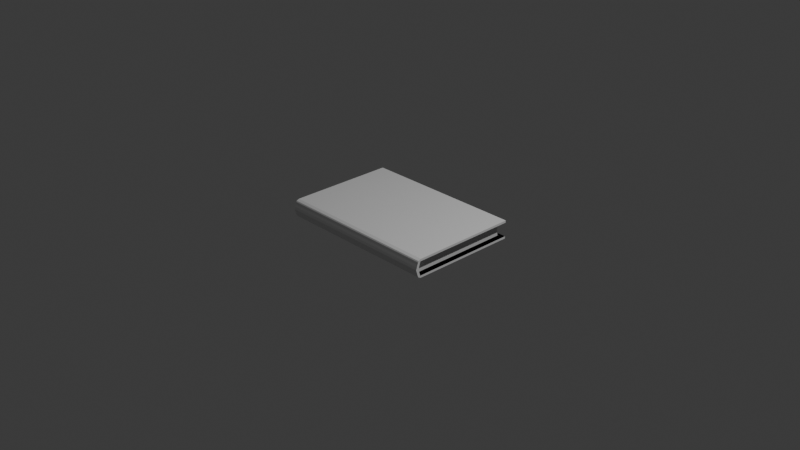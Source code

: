 # Source: Runner_s_Guide.blend  (saved by Blender 4.4.32; exported with 4.5.12 LTS)
import bpy
from mathutils import Matrix  # noqa: F401  (used for matrix-valued properties, if any)

bpy.ops.wm.read_factory_settings(use_empty=True)
scene = bpy.context.scene
scene.name = 'Scene'

# ---- collections
col_collection = bpy.data.collections.new('Collection'); scene.collection.children.link(col_collection)

# ---- materials (node trees are filled in below, after node groups)
mat_material = bpy.data.materials.new('Material')
mat_material.alpha_threshold = 0.0
mat_material.roughness = 0.5
mat_material.line_color = (0.0, 0.0, 0.0, 1.0)
mat_pages = bpy.data.materials.new('Pages')
mat_metal_strip = bpy.data.materials.new('Metal Strip')
mat_book_cover = bpy.data.materials.new('Book Cover')
mat_book_inside = bpy.data.materials.new('Book inside')
mat_book_ends = bpy.data.materials.new('Book Ends')

# ---- material node trees
mat_material.use_nodes = True; mat_material.node_tree.nodes.clear()
_N = mat_material.node_tree.nodes; _L = mat_material.node_tree.links
n0 = _N.new('ShaderNodeOutputMaterial'); n0.name = 'Material Output'; n0.location = (300, 300)
n1 = _N.new('ShaderNodeBsdfPrincipled'); n1.name = 'Principled BSDF'; n1.location = (10, 300)
n1.inputs[3].default_value = 1.45
_L.new(n1.outputs[0], n0.inputs[0])
n0.is_active_output = True
mat_pages.use_nodes = True; mat_pages.node_tree.nodes.clear()
_N = mat_pages.node_tree.nodes; _L = mat_pages.node_tree.links
n0 = _N.new('ShaderNodeBsdfPrincipled'); n0.name = 'Principled BSDF'; n0.location = (10, 300)
n1 = _N.new('ShaderNodeOutputMaterial'); n1.name = 'Material Output'; n1.location = (300, 300)
_L.new(n0.outputs[0], n1.inputs[0])
n1.is_active_output = True
mat_metal_strip.use_nodes = True; mat_metal_strip.node_tree.nodes.clear()
_N = mat_metal_strip.node_tree.nodes; _L = mat_metal_strip.node_tree.links
n0 = _N.new('ShaderNodeBsdfPrincipled'); n0.name = 'Principled BSDF'; n0.location = (10, 300)
n1 = _N.new('ShaderNodeOutputMaterial'); n1.name = 'Material Output'; n1.location = (300, 300)
_L.new(n0.outputs[0], n1.inputs[0])
n1.is_active_output = True
mat_book_cover.use_nodes = True; mat_book_cover.node_tree.nodes.clear()
_N = mat_book_cover.node_tree.nodes; _L = mat_book_cover.node_tree.links
n0 = _N.new('ShaderNodeBsdfPrincipled'); n0.name = 'Principled BSDF'; n0.location = (10, 300)
n1 = _N.new('ShaderNodeOutputMaterial'); n1.name = 'Material Output'; n1.location = (300, 300)
_L.new(n0.outputs[0], n1.inputs[0])
n1.is_active_output = True
mat_book_inside.use_nodes = True; mat_book_inside.node_tree.nodes.clear()
_N = mat_book_inside.node_tree.nodes; _L = mat_book_inside.node_tree.links
n0 = _N.new('ShaderNodeBsdfPrincipled'); n0.name = 'Principled BSDF'; n0.location = (10, 300)
n1 = _N.new('ShaderNodeOutputMaterial'); n1.name = 'Material Output'; n1.location = (300, 300)
_L.new(n0.outputs[0], n1.inputs[0])
n1.is_active_output = True
mat_book_ends.use_nodes = True; mat_book_ends.node_tree.nodes.clear()
_N = mat_book_ends.node_tree.nodes; _L = mat_book_ends.node_tree.links
n0 = _N.new('ShaderNodeBsdfPrincipled'); n0.name = 'Principled BSDF'; n0.location = (10, 300)
n1 = _N.new('ShaderNodeOutputMaterial'); n1.name = 'Material Output'; n1.location = (300, 300)
_L.new(n0.outputs[0], n1.inputs[0])
n1.is_active_output = True

# ---- world
world_world = bpy.data.worlds.new('World'); scene.world = world_world
world_world.use_nodes = True; world_world.node_tree.nodes.clear()
_N = world_world.node_tree.nodes; _L = world_world.node_tree.links
n0 = _N.new('ShaderNodeOutputWorld'); n0.name = 'World Output'; n0.location = (300, 300)
n1 = _N.new('ShaderNodeBackground'); n1.name = 'Background'; n1.location = (10, 300)
n1.inputs[0].default_value = (0.05088, 0.05088, 0.05088, 1.0)
_L.new(n1.outputs[0], n0.inputs[0])
n0.is_active_output = True
world_world.color = (0.05088, 0.05088, 0.05088)
world_world.sun_shadow_jitter_overblur = 0.0

# ---- cameras
cam_camera = bpy.data.cameras.new('Camera')
cam_camera.clip_end = 100.0
cam_camera.ortho_scale = 7.314

# ---- lights
light_light = bpy.data.lights.new('Light', 'POINT')
light_light.energy = 1000.0
light_light.shadow_soft_size = 0.1

# ---- meshes
me_cube = bpy.data.meshes.new('Cube')
me_cube.from_pydata([(1.0, 1.0, 1.0), (1.0, 1.0, -1.0), (-1.0, 1.0, 1.0), (-1.0, 1.0, -1.0), (-1.0, -0.9342, -1.0), (1.0, -0.9342, 1.0), (-1.0, -0.9342, 1.0), (1.0, -0.9342, -1.0), (1.0, 1.0, 0.7549), (1.0, 1.0, -0.7549), (-1.0, -1.013, -0.7549), (-1.0, -1.013, 0.7549), (1.0, -1.013, 0.7549), (1.0, -1.013, -0.7549), (-1.0, 1.0, 0.7549), (-1.0, 1.0, -0.7549), (1.0, -0.9642, 0.7549), (1.0, -0.9642, -0.7549), (-1.0, -0.9642, 0.7549), (-1.0, -0.9642, -0.7549), (-1.0, -1.026, -0.5033), (-1.0, -1.04, -0.2516), (-1.0, -1.053, 2.98e-08), (-1.0, -1.04, 0.2516), (-1.0, -1.026, 0.5033), (1.0, -1.026, 0.5033), (1.0, -1.04, 0.2516), (1.0, -1.053, -2.98e-08), (1.0, -1.04, -0.2516), (1.0, -1.026, -0.5033), (1.0, -0.9774, 0.5033), (1.0, -0.9907, 0.2516), (1.0, -1.004, -2.98e-08), (1.0, -0.9907, -0.2516), (1.0, -0.9774, -0.5033), (-1.0, -0.9774, 0.5033), (-1.0, -0.9907, 0.2516), (-1.0, -1.004, -2.98e-08), (-1.0, -0.9907, -0.2516), (-1.0, -0.9774, -0.5033), (1.0, -0.954, 1.0), (1.0, -1.001, 0.8722), (1.0, -0.9991, -0.8722), (1.0, -0.954, -1.0), (-1.0, -1.001, 0.8722), (-1.0, -0.954, 1.0), (-1.0, -0.954, -1.0), (-1.0, -0.9991, -0.8722), (0.9308, 0.9308, -0.7549), (0.9308, -0.9642, -0.7549), (0.9308, 0.9308, 0.7549), (0.9308, -0.9642, 0.7549), (-0.9308, 0.9308, -0.7549), (-0.9308, 0.9308, 0.7549), (-0.931, -0.9642, -0.7549), (-0.931, -0.9642, 0.7549), (0.9308, -0.9721, -0.5033), (0.9308, -0.9781, -0.2516), (0.9308, -0.9815, 2.98e-08), (0.9308, -0.9781, 0.2516), (0.9308, -0.9721, 0.5033), (0.9308, 0.9229, 0.5033), (0.9308, 0.9169, 0.2516), (0.9308, 0.9135, -2.98e-08), (0.9308, 0.9169, -0.2516), (0.9308, 0.9229, -0.5033), (-0.9308, 0.9229, 0.5033), (-0.9308, 0.9169, 0.2516), (-0.9308, 0.9135, -2.98e-08), (-0.9308, 0.9169, -0.2516), (-0.9308, 0.9229, -0.5033), (-0.931, -0.9721, 0.5033), (-0.931, -0.9781, 0.2516), (-0.931, -0.9815, -2.98e-08), (-0.931, -0.9781, -0.2516), (-0.931, -0.9721, -0.5033)], [], [(16, 5, 40, 41, 12), (5, 6, 45, 40), (18, 6, 2, 14), (7, 17, 13, 42, 43), (42, 13, 10, 47), (14, 2, 0, 8), (8, 0, 5, 16), (3, 1, 7, 4), (46, 47, 10, 19, 4), (0, 2, 6, 5), (24, 11, 18, 35), (1, 9, 17, 7), (35, 18, 16, 30), (3, 15, 9, 1), (17, 9, 15, 19), (11, 44, 45, 6, 18), (30, 16, 12, 25), (4, 19, 15, 3), (16, 18, 14, 8), (4, 7, 43, 46), (25, 12, 11, 24), (13, 29, 20, 10), (29, 28, 21, 20), (28, 27, 22, 21), (27, 26, 23, 22), (26, 25, 24, 23), (17, 34, 29, 13), (34, 33, 28, 29), (33, 32, 27, 28), (32, 31, 26, 27), (31, 30, 25, 26), (19, 39, 34, 17), (39, 38, 33, 34), (38, 37, 32, 33), (37, 36, 31, 32), (36, 35, 30, 31), (10, 20, 39, 19), (20, 21, 38, 39), (21, 22, 37, 38), (22, 23, 36, 37), (23, 24, 35, 36), (40, 45, 44, 41), (46, 43, 42, 47), (12, 41, 44, 11), (15, 9, 48, 52), (19, 15, 52, 54), (16, 8, 50, 51), (56, 49, 48, 65), (65, 48, 52, 70), (70, 52, 54, 75), (9, 17, 49, 48), (14, 18, 55, 53), (8, 14, 53, 50), (60, 71, 55, 51), (49, 54, 75, 56), (56, 75, 74, 57), (57, 74, 73, 58), (58, 73, 72, 59), (59, 72, 71, 60), (53, 66, 71, 55), (66, 67, 72, 71), (67, 68, 73, 72), (68, 69, 74, 73), (69, 70, 75, 74), (50, 61, 66, 53), (61, 62, 67, 66), (62, 63, 68, 67), (63, 64, 69, 68), (64, 65, 70, 69), (51, 60, 61, 50), (60, 59, 62, 61), (59, 58, 63, 62), (58, 57, 64, 63), (57, 56, 65, 64)])
me_cube.polygons.foreach_set('material_index', [5, 2, 5, 5, 0, 5, 5, 3, 5, 3, 5, 5, 4, 5, 4, 5, 5, 5, 0, 2, 0, 0, 0, 0, 0, 0, 5, 5, 5, 5, 5, 4, 4, 4, 4, 4, 5, 5, 5, 5, 5, 0, 0, 0, 4, 0, 4, 1, 1, 1, 4, 4, 4, 0, 0, 0, 0, 0, 0, 1, 1, 1, 1, 1, 1, 1, 1, 1, 1, 1, 1, 1, 1, 1])
_uv = me_cube.uv_layers.new(name='UVMap')
_uv.uv.foreach_set('vector', [0.5417, 0.625, 0.625, 0.625, 0.625, 0.6329, 0.6094, 0.75, 0.5417, 0.75, 0.625, 0.625, 0.875, 0.625, 0.875, 0.6329, 0.625, 0.6329, 0.5417, 0.125, 0.625, 0.125, 0.625, 0.25, 0.5417, 0.25, 0.375, 0.625, 0.4583, 0.625, 0.4583, 0.75, 0.3906, 0.75, 0.375, 0.6329, 0.3906, 0.75, 0.4583, 0.75, 0.4583, 1.0, 0.3906, 1.0, 0.5417, 0.25, 0.625, 0.25, 0.625, 0.5, 0.5417, 0.5, 0.5417, 0.5, 0.625, 0.5, 0.625, 0.625, 0.5417, 0.625, 0.125, 0.5, 0.375, 0.5, 0.375, 0.625, 0.125, 0.625, 0.375, 0.1171, 0.3906, 0.0, 0.4583, 0.0, 0.4583, 0.125, 0.375, 0.125, 0.625, 0.5, 0.875, 0.5, 0.875, 0.625, 0.625, 0.625, 0.5278, 0.0, 0.5417, 0.0, 0.5417, 0.125, 0.5278, 0.125, 0.375, 0.5, 0.4583, 0.5, 0.4583, 0.625, 0.375, 0.625, 0.5278, 0.125, 0.5417, 0.125, 0.5417, 0.625, 0.5278, 0.625, 0.375, 0.25, 0.4583, 0.25, 0.4583, 0.5, 0.375, 0.5, 0.4583, 0.625, 0.4583, 0.5, 0.4583, 0.25, 0.4583, 0.125, 0.5417, 0.0, 0.6094, 0.0, 0.625, 0.1171, 0.625, 0.125, 0.5417, 0.125, 0.5278, 0.625, 0.5417, 0.625, 0.5417, 0.75, 0.5278, 0.75, 0.375, 0.125, 0.4583, 0.125, 0.4583, 0.25, 0.375, 0.25, 0.5417, 0.625, 0.5417, 0.125, 0.5417, 0.25, 0.5417, 0.5, 0.125, 0.625, 0.375, 0.625, 0.375, 0.6329, 0.125, 0.6329, 0.5278, 0.75, 0.5417, 0.75, 0.5417, 1.0, 0.5278, 1.0, 0.4583, 0.75, 0.4722, 0.75, 0.4722, 1.0, 0.4583, 1.0, 0.4722, 0.75, 0.4861, 0.75, 0.4861, 1.0, 0.4722, 1.0, 0.4861, 0.75, 0.5, 0.75, 0.5, 1.0, 0.4861, 1.0, 0.5, 0.75, 0.5139, 0.75, 0.5139, 1.0, 0.5, 1.0, 0.5139, 0.75, 0.5278, 0.75, 0.5278, 1.0, 0.5139, 1.0, 0.4583, 0.625, 0.4722, 0.625, 0.4722, 0.75, 0.4583, 0.75, 0.4722, 0.625, 0.4861, 0.625, 0.4861, 0.75, 0.4722, 0.75, 0.4861, 0.625, 0.5, 0.625, 0.5, 0.75, 0.4861, 0.75, 0.5, 0.625, 0.5139, 0.625, 0.5139, 0.75, 0.5, 0.75, 0.5139, 0.625, 0.5278, 0.625, 0.5278, 0.75, 0.5139, 0.75, 0.4583, 0.125, 0.4722, 0.125, 0.4722, 0.625, 0.4583, 0.625, 0.4722, 0.125, 0.4861, 0.125, 0.4861, 0.625, 0.4722, 0.625, 0.4861, 0.125, 0.5, 0.125, 0.5, 0.625, 0.4861, 0.625, 0.5, 0.125, 0.5139, 0.125, 0.5139, 0.625, 0.5, 0.625, 0.5139, 0.125, 0.5278, 0.125, 0.5278, 0.625, 0.5139, 0.625, 0.4583, 0.0, 0.4722, 0.0, 0.4722, 0.125, 0.4583, 0.125, 0.4722, 0.0, 0.4861, 0.0, 0.4861, 0.125, 0.4722, 0.125, 0.4861, 0.0, 0.5, 0.0, 0.5, 0.125, 0.4861, 0.125, 0.5, 0.0, 0.5139, 0.0, 0.5139, 0.125, 0.5, 0.125, 0.5139, 0.0, 0.5278, 0.0, 0.5278, 0.125, 0.5139, 0.125, 0.625, 0.75, 0.625, 1.0, 0.6094, 1.0, 0.6094, 0.75, 0.125, 0.6329, 0.375, 0.6329, 0.375, 0.75, 0.125, 0.75, 0.5417, 0.75, 0.6094, 0.75, 0.6094, 1.0, 0.5417, 1.0, 0.4583, 0.25, 0.4583, 0.5, 0.4583, 0.5, 0.4583, 0.25, 0.4583, 0.125, 0.4583, 0.25, 0.4583, 0.25, 0.4583, 0.125, 0.5417, 0.625, 0.5417, 0.5, 0.5417, 0.5, 0.5417, 0.625, 0.4722, 0.625, 0.4583, 0.625, 0.4583, 0.5, 0.4722, 0.5, 0.4722, 0.5, 0.4583, 0.5, 0.4583, 0.25, 0.4722, 0.25, 0.4722, 0.25, 0.4583, 0.25, 0.4583, 0.125, 0.4722, 0.125, 0.4583, 0.5, 0.4583, 0.625, 0.4583, 0.625, 0.4583, 0.5, 0.5417, 0.25, 0.5417, 0.125, 0.5417, 0.125, 0.5417, 0.25, 0.5417, 0.5, 0.5417, 0.25, 0.5417, 0.25, 0.5417, 0.5, 0.5278, 0.625, 0.5278, 0.125, 0.5417, 0.125, 0.5417, 0.625, 0.4583, 0.625, 0.4583, 0.125, 0.4722, 0.125, 0.4722, 0.625, 0.4722, 0.625, 0.4722, 0.125, 0.4861, 0.125, 0.4861, 0.625, 0.4861, 0.625, 0.4861, 0.125, 0.5, 0.125, 0.5, 0.625, 0.5, 0.625, 0.5, 0.125, 0.5139, 0.125, 0.5139, 0.625, 0.5139, 0.625, 0.5139, 0.125, 0.5278, 0.125, 0.5278, 0.625, 0.5417, 0.25, 0.5278, 0.25, 0.5278, 0.125, 0.5417, 0.125, 0.5278, 0.25, 0.5139, 0.25, 0.5139, 0.125, 0.5278, 0.125, 0.5139, 0.25, 0.5, 0.25, 0.5, 0.125, 0.5139, 0.125, 0.5, 0.25, 0.4861, 0.25, 0.4861, 0.125, 0.5, 0.125, 0.4861, 0.25, 0.4722, 0.25, 0.4722, 0.125, 0.4861, 0.125, 0.5417, 0.5, 0.5278, 0.5, 0.5278, 0.25, 0.5417, 0.25, 0.5278, 0.5, 0.5139, 0.5, 0.5139, 0.25, 0.5278, 0.25, 0.5139, 0.5, 0.5, 0.5, 0.5, 0.25, 0.5139, 0.25, 0.5, 0.5, 0.4861, 0.5, 0.4861, 0.25, 0.5, 0.25, 0.4861, 0.5, 0.4722, 0.5, 0.4722, 0.25, 0.4861, 0.25, 0.5417, 0.625, 0.5278, 0.625, 0.5278, 0.5, 0.5417, 0.5, 0.5278, 0.625, 0.5139, 0.625, 0.5139, 0.5, 0.5278, 0.5, 0.5139, 0.625, 0.5, 0.625, 0.5, 0.5, 0.5139, 0.5, 0.5, 0.625, 0.4861, 0.625, 0.4861, 0.5, 0.5, 0.5, 0.4861, 0.625, 0.4722, 0.625, 0.4722, 0.5, 0.4861, 0.5])
me_cube.materials.append(mat_material)
me_cube.materials.append(mat_pages)
me_cube.materials.append(mat_metal_strip)
me_cube.materials.append(mat_book_cover)
me_cube.materials.append(mat_book_inside)
me_cube.materials.append(mat_book_ends)
me_cube.use_mirror_vertex_groups = False
me_cube.update()

# ---- objects
ob_cube = bpy.data.objects.new('Cube', me_cube)
ob_light = bpy.data.objects.new('Light', light_light)
ob_camera = bpy.data.objects.new('Camera', cam_camera)

# ---- transforms, parenting, visibility, modifiers, constraints
ob_cube.location = (0.0, 0.0, 0.0)
ob_cube.scale = (0.9, 0.6, 0.1)
ob_cube.lock_rotations_4d = False
ob_cube.empty_display_type = 'ARROWS'
ob_cube.lineart.crease_threshold = 0.0
_m = ob_cube.modifiers.new('Bevel', 'BEVEL')
ob_light.location = (4.076, 1.005, 5.904)
ob_light.rotation_euler = (0.6503, 0.05522, 1.866)
ob_light.lock_rotations_4d = False
ob_light.empty_display_type = 'ARROWS'
ob_light.color = (0.0, 0.0, 0.0, 0.0)
ob_light.lineart.crease_threshold = 0.0
ob_camera.location = (7.359, -6.926, 4.958)
ob_camera.rotation_euler = (1.109, 0.0, 0.8149)
ob_camera.lock_rotations_4d = False
ob_camera.empty_display_type = 'ARROWS'
ob_camera.color = (0.0, 0.0, 0.0, 0.0)
ob_camera.display_type = 'WIRE'
ob_camera.lineart.crease_threshold = 0.0

# ---- collection membership
col_collection.objects.link(ob_cube)
col_collection.objects.link(ob_light)
col_collection.objects.link(ob_camera)

# ---- scene / render settings (as saved in the file)
scene.camera = ob_camera
scene.frame_start = 1; scene.frame_end = 250; scene.frame_set(1)
scene.render.engine = 'BLENDER_EEVEE_NEXT'
bpy.context.view_layer.update()
